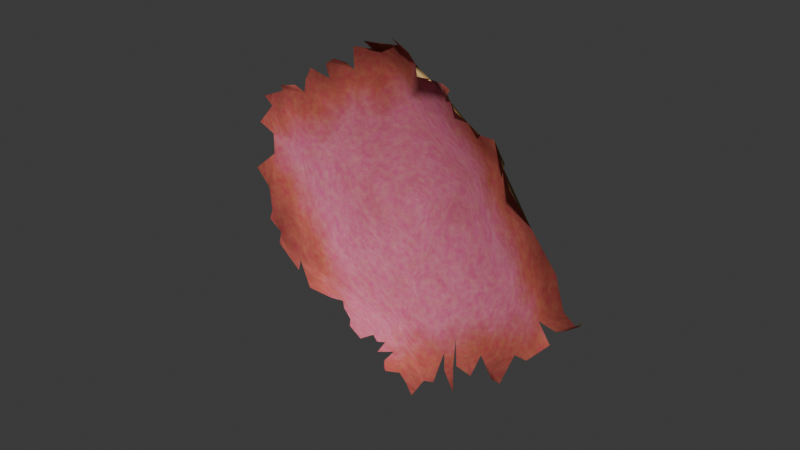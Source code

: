 # Source: 4.blend  (saved by Blender 5.3.31; exported with 4.5.12 LTS)
import bpy
from mathutils import Matrix  # noqa: F401  (used for matrix-valued properties, if any)

bpy.ops.wm.read_factory_settings(use_empty=True)
scene = bpy.context.scene
scene.name = 'Scene'

# ---- collections
col_collection = bpy.data.collections.new('Collection'); scene.collection.children.link(col_collection)

# ---- images (referenced by path relative to the original .blend; pixels are not part of the script)
import os
ASSET_DIR = os.environ.get("B2B_ASSET_DIR", "")  # directory of the original .blend (textures are referenced by path, not embedded)
HERE = os.path.dirname(os.path.abspath(__file__))  # packed textures are extracted next to this script under _unpacked/

def load_image(name, relpath, width, height, colorspace="sRGB"):
    """Load a texture the original file referenced (path relative to the .blend, or extracted next to this script)."""
    p = next((c for c in (os.path.join(HERE, relpath), os.path.join(ASSET_DIR, relpath)) if relpath and os.path.exists(c)), "")
    if p:
        img = bpy.data.images.load(p, check_existing=True)
        img.name = name
    else:  # same state as the original file: an image datablock whose file is absent (Cycles renders it pink)
        img = bpy.data.images.new(name, width, height)
        img.source = "FILE"
        img.filepath = "//" + (relpath or name)
    img.colorspace_settings.name = colorspace
    return img
img_png = load_image('символ_в_книге.png', 'символ_в_книге.png', 1024, 1024, 'sRGB')
img_untitled = load_image('Untitled', 'подсказка_4.png', 1024, 1024, 'sRGB')

# ---- materials (node trees are filled in below, after node groups)
mat_001 = bpy.data.materials.new(' бумага.001')

# ---- material node trees
mat_001.use_nodes = True; mat_001.node_tree.nodes.clear()
_N = mat_001.node_tree.nodes; _L = mat_001.node_tree.links
n0 = _N.new('ShaderNodeTexCoord'); n0.name = 'Texture Coordinate'; n0.location = (-2475, -349)
n1 = _N.new('ShaderNodeOutputMaterial'); n1.name = 'Material Output'; n1.location = (2600, 0)
n2 = _N.new('ShaderNodeBsdfPrincipled'); n2.name = 'Principled BSDF'; n2.location = (2300, 0)
n2.inputs[8].default_value = 0.03
n2.inputs[10].default_value = 0.005
n2.inputs[13].default_value = 0.25
n3 = _N.new('ShaderNodeTexNoise'); n3.name = 'Noise Texture'; n3.location = (-1900, 600)
n3.width = 160
n3.inputs[2].default_value = 2.5
n3.inputs[3].default_value = 6.0
n3.inputs[4].default_value = 0.6
n4 = _N.new('ShaderNodeTexNoise'); n4.name = 'Noise Texture.001'; n4.location = (-1900, 300)
n4.width = 160
n4.inputs[2].default_value = 14.0
n4.inputs[3].default_value = 10.0
n4.inputs[4].default_value = 0.7
n5 = _N.new('ShaderNodeTexNoise'); n5.name = 'Noise Texture.002'; n5.location = (-1900, 0)
n5.width = 160
n5.inputs[2].default_value = 200.0
n5.inputs[3].default_value = 4.0
n5.inputs[4].default_value = 0.7
n6 = _N.new('ShaderNodeValToRGB'); n6.name = 'Color Ramp'; n6.location = (-1500, 600)
while len(n6.color_ramp.elements) > 1: n6.color_ramp.elements.remove(n6.color_ramp.elements[-1])
n6.color_ramp.elements[0].position = 0.35; n6.color_ramp.elements[0].color = (0.86, 0.75, 0.58, 1.0)
_e = n6.color_ramp.elements.new(0.65); _e.color = (0.76, 0.62, 0.43, 1.0)
n7 = _N.new('ShaderNodeMix'); n7.name = 'Mix'; n7.location = (-1200, 400)
n7.data_type = 'RGBA'
n7.blend_type = 'MULTIPLY'
n7.inputs[0].default_value = 0.6
n8 = _N.new('ShaderNodeValToRGB'); n8.name = 'Color Ramp.001'; n8.location = (-1500, 300)
while len(n8.color_ramp.elements) > 1: n8.color_ramp.elements.remove(n8.color_ramp.elements[-1])
n8.color_ramp.elements[0].position = 0.3; n8.color_ramp.elements[0].color = (1.0, 1.0, 1.0, 1.0)
_e = n8.color_ramp.elements.new(0.7); _e.color = (0.82, 0.74, 0.62, 1.0)
n9 = _N.new('ShaderNodeValToRGB'); n9.name = 'Color Ramp.002'; n9.location = (-1500, 0)
while len(n9.color_ramp.elements) > 1: n9.color_ramp.elements.remove(n9.color_ramp.elements[-1])
n9.color_ramp.elements[0].position = 0.4; n9.color_ramp.elements[0].color = (1.0, 1.0, 1.0, 1.0)
_e = n9.color_ramp.elements.new(0.6); _e.color = (0.93, 0.9, 0.85, 1.0)
n10 = _N.new('ShaderNodeMix'); n10.name = 'Mix.001'; n10.location = (-900, 300)
n10.data_type = 'RGBA'
n10.blend_type = 'MULTIPLY'
n10.inputs[0].default_value = 1.0
n11 = _N.new('ShaderNodeTexImage'); n11.name = 'Image Texture'; n11.location = (-1500, -400)
n11.image = img_png
n12 = _N.new('ShaderNodeHueSaturation'); n12.name = 'Hue/Saturation/Value'; n12.location = (-1200, -400)
n12.width = 160
n12.inputs[1].default_value = 0.8
n12.inputs[2].default_value = 0.92
n13 = _N.new('ShaderNodeMix'); n13.name = 'Mix.002'; n13.location = (-700, 0)
n13.data_type = 'RGBA'
n13.blend_type = 'MULTIPLY'
n13.inputs[0].default_value = 1.0
n14 = _N.new('ShaderNodeTexNoise'); n14.name = 'Noise Texture.003'; n14.location = (-1500, -700)
n14.width = 160
n14.inputs[2].default_value = 40.0
n14.inputs[3].default_value = 8.0
n14.inputs[4].default_value = 0.6
n15 = _N.new('ShaderNodeValToRGB'); n15.name = 'Color Ramp.003'; n15.location = (-1200, -700)
while len(n15.color_ramp.elements) > 1: n15.color_ramp.elements.remove(n15.color_ramp.elements[-1])
n15.color_ramp.elements[0].position = 0.3; n15.color_ramp.elements[0].color = (0.7, 0.7, 0.7, 1.0)
_e = n15.color_ramp.elements.new(0.7); _e.color = (1.0, 1.0, 1.0, 1.0)
n16 = _N.new('ShaderNodeMix'); n16.name = 'Mix.003'; n16.location = (-319, 336)
n16.data_type = 'RGBA'
n17 = _N.new('ShaderNodeMix'); n17.name = 'Mix.004'; n17.location = (-400, -350)
n17.data_type = 'RGBA'
n17.inputs[0].default_value = 0.1
n18 = _N.new('ShaderNodeVectorMath'); n18.name = 'Vector Math'; n18.location = (-1900, -1000)
n18.operation = 'SUBTRACT'
n18.inputs[1].default_value = (0.5, 0.5, 0.5)
n19 = _N.new('ShaderNodeVectorMath'); n19.name = 'Vector Math.001'; n19.location = (-1700, -1000)
n19.operation = 'ABSOLUTE'
n20 = _N.new('ShaderNodeSeparateXYZ'); n20.name = 'Separate XYZ'; n20.location = (-1500, -1000)
n21 = _N.new('ShaderNodeMath'); n21.name = 'Math'; n21.location = (-1300, -1000)
n21.operation = 'MAXIMUM'
n22 = _N.new('ShaderNodeTexNoise'); n22.name = 'Noise Texture.004'; n22.location = (-1900, -1300)
n22.width = 160
n22.inputs[2].default_value = 7.0
n22.inputs[3].default_value = 12.0
n22.inputs[4].default_value = 0.65
n22.inputs[8].default_value = 0.4
n23 = _N.new('ShaderNodeMath'); n23.name = 'Math.001'; n23.location = (-1500, -1300)
n23.operation = 'MULTIPLY'
n23.inputs[1].default_value = 0.18
n24 = _N.new('ShaderNodeMath'); n24.name = 'Math.002'; n24.location = (-1100, -1050)
n25 = _N.new('ShaderNodeValToRGB'); n25.name = 'Color Ramp.004'; n25.location = (-800, -1050)
while len(n25.color_ramp.elements) > 1: n25.color_ramp.elements.remove(n25.color_ramp.elements[-1])
n25.color_ramp.elements[0].position = 0.3936; n25.color_ramp.elements[0].color = (1.0, 0.9393, 0.6854, 1.0)
_e = n25.color_ramp.elements.new(0.4818); _e.color = (0.78, 0.6185, 0.219, 1.0)
_e = n25.color_ramp.elements.new(0.6336); _e.color = (0.18, 0.1, 0.05, 1.0)
n26 = _N.new('ShaderNodeMix'); n26.name = 'Mix.005'; n26.location = (1500, 200)
n26.data_type = 'RGBA'
n26.blend_type = 'MULTIPLY'
n26.inputs[0].default_value = 1.0
n27 = _N.new('ShaderNodeMix'); n27.name = 'Mix.006'; n27.location = (1500, -200)
n27.data_type = 'RGBA'
n27.blend_type = 'MULTIPLY'
n27.inputs[0].default_value = 1.0
n28 = _N.new('ShaderNodeNewGeometry'); n28.name = 'Geometry'; n28.location = (1500, -600)
n29 = _N.new('ShaderNodeMix'); n29.name = 'Mix.007'; n29.location = (1900, 0)
n29.data_type = 'RGBA'
n30 = _N.new('ShaderNodeTexNoise'); n30.name = 'Noise Texture.005'; n30.location = (1000, -900)
n30.width = 160
n30.inputs[2].default_value = 60.0
n30.inputs[3].default_value = 8.0
n30.inputs[4].default_value = 0.7
n30.inputs[8].default_value = 0.5
n31 = _N.new('ShaderNodeBump'); n31.name = 'Bump'; n31.location = (1500, -900)
n31.inputs[0].default_value = 0.12
n32 = _N.new('ShaderNodeTexNoise'); n32.name = 'Noise Texture.006'; n32.location = (1000, -1200)
n32.width = 160
n32.inputs[2].default_value = 400.0
n32.inputs[3].default_value = 4.0
n32.inputs[4].default_value = 0.8
n33 = _N.new('ShaderNodeBump'); n33.name = 'Bump.001'; n33.location = (1900, -900)
n33.inputs[0].default_value = 0.08
n34 = _N.new('ShaderNodeValToRGB'); n34.name = 'Color Ramp.005'; n34.location = (1500, -1300)
while len(n34.color_ramp.elements) > 1: n34.color_ramp.elements.remove(n34.color_ramp.elements[-1])
n34.color_ramp.elements[0].position = 0.3; n34.color_ramp.elements[0].color = (0.72, 0.72, 0.72, 1.0)
_e = n34.color_ramp.elements.new(0.7); _e.color = (0.95, 0.95, 0.95, 1.0)
n35 = _N.new('ShaderNodeTexImage'); n35.name = 'Image Texture.001'; n35.location = (-996, -1379)
n35.image = img_untitled
_L.new(n2.outputs[0], n1.inputs[0])
_L.new(n0.outputs[0], n3.inputs[0])
_L.new(n0.outputs[0], n4.inputs[0])
_L.new(n0.outputs[0], n5.inputs[0])
_L.new(n3.outputs[0], n6.inputs[0])
_L.new(n4.outputs[0], n8.inputs[0])
_L.new(n8.outputs[0], n7.inputs[7])
_L.new(n6.outputs[0], n7.inputs[6])
_L.new(n5.outputs[0], n9.inputs[0])
_L.new(n7.outputs[2], n10.inputs[6])
_L.new(n9.outputs[0], n10.inputs[7])
_L.new(n0.outputs[2], n11.inputs[0])
_L.new(n11.outputs[0], n12.inputs[4])
_L.new(n10.outputs[2], n13.inputs[6])
_L.new(n12.outputs[0], n13.inputs[7])
_L.new(n0.outputs[0], n14.inputs[0])
_L.new(n14.outputs[0], n15.inputs[0])
_L.new(n10.outputs[2], n16.inputs[6])
_L.new(n13.outputs[2], n16.inputs[7])
_L.new(n15.outputs[0], n16.inputs[0])
_L.new(n10.outputs[2], n17.inputs[6])
_L.new(n13.outputs[2], n17.inputs[7])
_L.new(n0.outputs[0], n18.inputs[0])
_L.new(n18.outputs[0], n19.inputs[0])
_L.new(n19.outputs[0], n20.inputs[0])
_L.new(n20.outputs[0], n21.inputs[0])
_L.new(n20.outputs[1], n21.inputs[1])
_L.new(n0.outputs[0], n22.inputs[0])
_L.new(n22.outputs[0], n23.inputs[0])
_L.new(n21.outputs[0], n24.inputs[0])
_L.new(n23.outputs[0], n24.inputs[1])
_L.new(n24.outputs[0], n25.inputs[0])
_L.new(n16.outputs[2], n26.inputs[6])
_L.new(n25.outputs[0], n26.inputs[7])
_L.new(n17.outputs[2], n27.inputs[6])
_L.new(n25.outputs[0], n27.inputs[7])
_L.new(n26.outputs[2], n29.inputs[6])
_L.new(n27.outputs[2], n29.inputs[7])
_L.new(n28.outputs[6], n29.inputs[0])
_L.new(n29.outputs[2], n2.inputs[0])
_L.new(n0.outputs[0], n30.inputs[0])
_L.new(n30.outputs[0], n31.inputs[3])
_L.new(n0.outputs[0], n32.inputs[0])
_L.new(n32.outputs[0], n33.inputs[3])
_L.new(n31.outputs[0], n33.inputs[4])
_L.new(n33.outputs[0], n2.inputs[5])
_L.new(n4.outputs[0], n34.inputs[0])
_L.new(n34.outputs[0], n2.inputs[2])
n1.is_active_output = True

# ---- world
world_world = bpy.data.worlds.new('World'); scene.world = world_world
world_world.use_nodes = True; world_world.node_tree.nodes.clear()
_N = world_world.node_tree.nodes; _L = world_world.node_tree.links
n0 = _N.new('ShaderNodeOutputWorld'); n0.name = 'World Output'; n0.location = (200, 100)
n1 = _N.new('ShaderNodeBackground'); n1.name = 'Background'; n1.location = (-200, 100)
n1.inputs[0].default_value = (0.05088, 0.05088, 0.05088, 1.0)
_L.new(n1.outputs[0], n0.inputs[0])
n0.is_active_output = True
world_world.color = (0.05088, 0.05088, 0.05088)
world_world.sun_shadow_jitter_overblur = 0.0

# ---- meshes
me_plane_003 = bpy.data.meshes.new('Plane.003')
me_plane_003.from_pydata([(-0.9351, -0.3773, 0.001885), (-0.926, 0.1285, 0.04046), (0.8191, 0.9582, -0.01976), (-3.147e-09, 0.9964, 0.1844), (-0.971, -0.06716, 0.001235), (0.5, 0.9982, 0.09099), (-0.8858, -0.08686, -0.0004714), (0.2456, 0.9159, 0.03901), (-0.8751, 0.125, 2.772e-17), (0.7105, 0.9501, 0.08765), (0.7825, 0.04061, -0.02092), (0.9126, 0.4958, 0.0649), (1.034, -0.3107, 0.1634), (0.7412, 0.7488, 0.06426), (1.085, -0.07331, 0.06231), (0.9025, 0.2041, 0.009836), (-0.9484, -0.5876, 0.07121), (-0.9768, 0.04766, 0.0401), (-0.9335, -0.5, 1.476e-17), (-0.9499, 0.5484, 0.08075), (-0.9931, 0.2256, 0.03871), (-0.9383, -0.2737, 0.001471), (-0.987, -0.1974, 0.0005281), (0.1386, -0.9454, 0.06619), (-0.2733, -0.9964, 0.03258), (-0.8736, -0.3277, -0.0002946), (-0.9931, 0.3498, 0.07933), (-0.9391, 0.3125, 1.352e-17), (-0.9407, 0.4595, 0.08024), (-0.8985, 0.5054, 0.007912), (-0.9659, -0.4528, 0.03888), (-0.8772, -0.6026, 0.03234), (-0.8152, -0.6811, 0.1027), (-0.5629, -0.9376, 0.05575), (0.6317, -0.5506, 0.1525), (0.8221, -0.4169, 0.1834), (0.4403, -0.6619, 0.08394), (0.9715, -0.3531, 0.1241), (0.5429, -0.6148, 0.137), (0.7882, -0.4453, 0.0372), (0.2501, -0.8204, 0.1411), (0.7194, -0.4841, 0.03705), (0.7395, -0.4752, 0.1336), (0.6898, -0.4944, 0.08782), (0.51, -0.6141, 0.112), (0.9953, -0.2819, 0.04978), (0.8959, -0.3729, 0.1243), (0.6457, -0.5139, 0.07649), (0.3953, -0.6527, 0.07698), (0.08503, -0.9293, 0.03397), (-0.125, -1.001, 0.0325), (-0.06226, -1.008, 0.07436), (-0.2328, -0.9971, 0.07458), (-0.5165, 0.7276, 0.0402), (-0.7045, 0.5758, 0.03969), (-0.2519, 0.9083, 0.04128), (-0.8364, 0.6391, 0.1012), (-0.3131, 0.8568, 0.08398), (-0.6166, 0.7276, 0.04141), (-0.1196, 0.8926, 0.03977), (-0.1033, 0.9724, 0.1396), (-0.299, 0.833, 0.04043), (-0.1178, 0.9122, 0.04045), (-0.4618, 0.7754, 0.09067), (-0.3798, 0.7856, 0.04042), (-0.5524, 0.7537, 0.08648), (-0.6667, 0.654, 0.04059), (-0.7683, 0.601, 0.04078), (-0.6649, 0.6374, 0.03997), (-0.5763, 0.794, 0.08907), (0.8932, 0.7401, 0.04252), (1.039, 0.3768, 0.1359), (1.013, -0.2114, 0.04993), (1.005, 0.1012, 0.04996), (0.9398, 0.5941, 0.1006), (1.037, 0.2552, 0.05778), (0.9323, 0.0238, 0.04967), (0.8611, -0.09053, -0.01359), (0.9528, -0.04391, 0.01229), (0.9607, -0.1208, 0.01353), (-0.6009, 0.3485, -0.05167), (0.4749, 0.4525, -0.05215), (0.6348, -0.3241, -0.04967), (-0.5968, -0.5673, -0.01866), (-0.06755, 0.4376, -0.1237), (0.01505, -0.5303, -0.07735), (-0.02808, -0.001998, -0.1715), (0.8561, -0.4377, 0.1667), (0.8037, -0.4603, 0.1192), (0.8233, 0.9618, 0.02286), (0.8386, 0.8611, 0.01117), (0.8027, 0.9605, 0.05534), (0.8257, 0.8095, 0.0378), (-0.1018, 0.7367, -0.01756), (-0.719, -0.7124, 0.01614), (-0.6034, -0.7788, 0.01422), (-0.4201, -0.9507, 0.01709), (0.355, -0.718, 0.09801)], [], [(61, 64, 80), (10, 15, 81), (80, 67, 29), (90, 2, 89), (49, 40, 97, 48), (86, 80, 83, 85), (41, 39, 82), (6, 25, 83), (95, 83, 94), (68, 66, 58), (66, 80, 53), (58, 66, 53), (84, 81, 93), (81, 5, 7), (7, 3, 59), (81, 7, 59), (65, 69, 58), (64, 63, 53), (53, 65, 58), (59, 61, 93), (62, 60, 55), (59, 62, 55), (61, 59, 55), (61, 57, 64), (64, 53, 80), (71, 11, 15), (11, 81, 15), (81, 82, 10), (82, 45, 77), (77, 79, 78), (79, 14, 78), (45, 72, 77), (75, 71, 15), (76, 73, 15), (82, 77, 10), (10, 76, 15), (77, 78, 10), (26, 27, 29), (27, 80, 29), (80, 66, 67), (66, 54, 67), (67, 56, 29), (56, 19, 29), (28, 26, 29), (9, 5, 13), (5, 81, 13), (81, 11, 13), (11, 74, 13), (74, 70, 13), (85, 83, 49), (24, 52, 50), (34, 47, 38), (38, 47, 82, 48, 36, 44), (83, 24, 50), (50, 51, 23), (50, 23, 49), (82, 49, 48), (83, 50, 49), (86, 84, 80), (12, 45, 37), (45, 82, 46), (37, 45, 46), (47, 43, 41), (41, 42, 39), (88, 35, 87), (39, 46, 82), (82, 47, 41), (16, 31, 18), (31, 83, 25), (18, 31, 25), (83, 80, 6), (80, 27, 8), (27, 20, 8), (8, 1, 17), (17, 4, 8), (4, 6, 8), (6, 22, 21), (25, 0, 30), (6, 21, 25), (80, 8, 6), (25, 30, 18), (82, 86, 85), (82, 81, 84, 86), (39, 88, 87, 46), (92, 90, 89, 91), (13, 92, 91, 9), (82, 85, 49), (80, 84, 93, 61), (81, 59, 93), (83, 31, 32, 94), (83, 95, 33, 96, 24)])
me_plane_003.polygons.foreach_set('use_smooth', [True] * 91)
_uv = me_plane_003.uv_layers.new(name='UVMap')
_uv.uv.foreach_set('vector', [0.7152, 0.8016, 0.6805, 0.8234, 0.4703, 0.8123, 0.6479, 0.1816, 0.7344, 0.1707, 0.7362, 0.4005, 0.4703, 0.8123, 0.5297, 0.9384, 0.4664, 0.969, 0.9657, 0.3473, 0.9975, 0.3773, 1.0, 0.3766, 0.1397, 0.2418, 0.2159, 0.2005, 0.2759, 0.1813, 0.3086, 0.1798, 0.4598, 0.4994, 0.4703, 0.8123, 0.1303, 0.6007, 0.2728, 0.3612, 0.4395, 0.08714, 0.4685, 0.06816, 0.4806, 0.1577, 0.2484, 0.828, 0.1612, 0.7678, 0.1303, 0.6007, 0.05031, 0.555, 0.1303, 0.6007, 0.05065, 0.6171, 0.5651, 0.9048, 0.5709, 0.9094, 0.6089, 0.906, 0.5709, 0.9094, 0.4703, 0.8123, 0.6301, 0.8654, 0.6089, 0.906, 0.5709, 0.9094, 0.6301, 0.8654, 0.6156, 0.6164, 0.7362, 0.4005, 0.7206, 0.6993, 0.7362, 0.4005, 0.9458, 0.5162, 0.8611, 0.6001, 0.8611, 0.6001, 0.8403, 0.7186, 0.7753, 0.7426, 0.7362, 0.4005, 0.8611, 0.6001, 0.7753, 0.7426, 0.6325, 0.8862, 0.6425, 0.9051, 0.6089, 0.906, 0.6805, 0.8234, 0.6598, 0.8545, 0.6301, 0.8654, 0.6301, 0.8654, 0.6325, 0.8862, 0.6089, 0.906, 0.7753, 0.7426, 0.7152, 0.8016, 0.7206, 0.6993, 0.783, 0.7463, 0.8092, 0.7547, 0.7533, 0.7998, 0.7753, 0.7426, 0.783, 0.7463, 0.7533, 0.7998, 0.7152, 0.8016, 0.7753, 0.7426, 0.7533, 0.7998, 0.7152, 0.8016, 0.7214, 0.8129, 0.6805, 0.8234, 0.6805, 0.8234, 0.6301, 0.8654, 0.4703, 0.8123, 0.8284, 0.1557, 0.8456, 0.2338, 0.7344, 0.1707, 0.8456, 0.2338, 0.7362, 0.4005, 0.7344, 0.1707, 0.7362, 0.4005, 0.4806, 0.1577, 0.6479, 0.1816, 0.4806, 0.1577, 0.5732, 0.02184, 0.6157, 0.1198, 0.6157, 0.1198, 0.6256, 0.07266, 0.6526, 0.09347, 0.6256, 0.07266, 0.67, 0.03331, 0.6526, 0.09347, 0.5732, 0.02184, 0.6032, 0.03078, 0.6157, 0.1198, 0.7821, 0.1283, 0.8284, 0.1557, 0.7344, 0.1707, 0.6738, 0.1175, 0.7179, 0.106, 0.7344, 0.1707, 0.4806, 0.1577, 0.6157, 0.1198, 0.6479, 0.1816, 0.6479, 0.1816, 0.6738, 0.1175, 0.7344, 0.1707, 0.6157, 0.1198, 0.6526, 0.09347, 0.6479, 0.1816, 0.389, 0.9719, 0.3859, 0.9412, 0.4664, 0.969, 0.3859, 0.9412, 0.4703, 0.8123, 0.4664, 0.969, 0.4703, 0.8123, 0.5709, 0.9094, 0.5297, 0.9384, 0.5709, 0.9094, 0.5338, 0.9067, 0.5297, 0.9384, 0.5297, 0.9384, 0.53, 0.9749, 0.4664, 0.969, 0.53, 0.9749, 0.4721, 1.0, 0.4664, 0.969, 0.4409, 0.9759, 0.389, 0.9719, 0.4664, 0.969, 0.9723, 0.4199, 0.9458, 0.5162, 0.9036, 0.3612, 0.9458, 0.5162, 0.7362, 0.4005, 0.9036, 0.3612, 0.7362, 0.4005, 0.8456, 0.2338, 0.9036, 0.3612, 0.8456, 0.2338, 0.8882, 0.2455, 0.9036, 0.3612, 0.8882, 0.2455, 0.9323, 0.2975, 0.9036, 0.3612, 0.2728, 0.3612, 0.1303, 0.6007, 0.1397, 0.2418, 0.03906, 0.3715, 0.04763, 0.3552, 0.06878, 0.3105, 0.3971, 0.1079, 0.4132, 0.1103, 0.3543, 0.1291, 0.3543, 0.1291, 0.4132, 0.1103, 0.4806, 0.1577, 0.3086, 0.1798, 0.3147, 0.1595, 0.3474, 0.1424, 0.1303, 0.6007, 0.03906, 0.3715, 0.06878, 0.3105, 0.06878, 0.3105, 0.07953, 0.2836, 0.1453, 0.2166, 0.06878, 0.3105, 0.1453, 0.2166, 0.1397, 0.2418, 0.4806, 0.1577, 0.1397, 0.2418, 0.3086, 0.1798, 0.1303, 0.6007, 0.06878, 0.3105, 0.1397, 0.2418, 0.4598, 0.4994, 0.6156, 0.6164, 0.4703, 0.8123, 0.5715, 0.0, 0.5732, 0.02184, 0.5422, 0.0155, 0.5732, 0.02184, 0.4806, 0.1577, 0.5188, 0.04155, 0.5422, 0.0155, 0.5732, 0.02184, 0.5188, 0.04155, 0.4132, 0.1103, 0.4298, 0.09698, 0.4395, 0.08714, 0.4395, 0.08714, 0.4478, 0.08146, 0.4685, 0.06816, 0.4668, 0.05884, 0.4873, 0.0616, 0.4866, 0.04299, 0.4685, 0.06816, 0.5188, 0.04155, 0.4806, 0.1577, 0.4806, 0.1577, 0.4132, 0.1103, 0.4395, 0.08714, 0.04911, 0.7388, 0.05829, 0.7064, 0.08437, 0.7526, 0.05829, 0.7064, 0.1303, 0.6007, 0.1612, 0.7678, 0.08437, 0.7526, 0.05829, 0.7064, 0.1612, 0.7678, 0.1303, 0.6007, 0.4703, 0.8123, 0.2484, 0.828, 0.4703, 0.8123, 0.3859, 0.9412, 0.3295, 0.8723, 0.3859, 0.9412, 0.3424, 0.9432, 0.3295, 0.8723, 0.3295, 0.8723, 0.3204, 0.8938, 0.2796, 0.8958, 0.2796, 0.8958, 0.2377, 0.867, 0.3295, 0.8723, 0.2377, 0.867, 0.2484, 0.828, 0.3295, 0.8723, 0.2484, 0.828, 0.1858, 0.8436, 0.1677, 0.8064, 0.1612, 0.7678, 0.1297, 0.7813, 0.09539, 0.7767, 0.2484, 0.828, 0.1677, 0.8064, 0.1612, 0.7678, 0.4703, 0.8123, 0.3295, 0.8723, 0.2484, 0.828, 0.1612, 0.7678, 0.09539, 0.7767, 0.08437, 0.7526, 0.4806, 0.1577, 0.4598, 0.4994, 0.2728, 0.3612, 0.4806, 0.1577, 0.7362, 0.4005, 0.6156, 0.6164, 0.4598, 0.4994, 0.4685, 0.06816, 0.4668, 0.05884, 0.4866, 0.04299, 0.5188, 0.04155, 0.9439, 0.3408, 0.9657, 0.3473, 1.0, 0.3766, 0.9954, 0.3848, 0.9036, 0.3612, 0.9439, 0.3408, 0.9954, 0.3848, 0.9723, 0.4199, 0.4806, 0.1577, 0.2728, 0.3612, 0.1397, 0.2418, 0.4703, 0.8123, 0.6156, 0.6164, 0.7206, 0.6993, 0.7152, 0.8016, 0.7362, 0.4005, 0.7753, 0.7426, 0.7206, 0.6993, 0.1303, 0.6007, 0.05829, 0.7064, 0.04263, 0.6636, 0.05065, 0.6171, 0.1303, 0.6007, 0.05031, 0.555, 0.0, 0.5024, 0.02499, 0.4414, 0.03906, 0.3715])
me_plane_003.materials.append(mat_001)
me_plane_003.update()

# ---- objects
ob_plane_003 = bpy.data.objects.new('Plane.003', me_plane_003)

# ---- transforms, parenting, visibility, modifiers, constraints
ob_plane_003.location = (0.2739, -0.101, 0.4197)
ob_plane_003.rotation_euler = (1.551, 1.055, 2.371e-07)
ob_plane_003.scale = (1.253, 1.253, 1.253)

# ---- collection membership
col_collection.objects.link(ob_plane_003)

# ---- scene / render settings (as saved in the file)
scene.frame_start = 1; scene.frame_end = 250; scene.frame_set(1)
scene.render.engine = 'CYCLES'
scene.render.bake_bias = 0.0
scene.render.bake_samples = 0
scene.render.compositor_device = 'GPU'
scene.cycles.bake_type = 'DIFFUSE'
scene.eevee.use_volume_custom_range = False
scene.eevee.fast_gi_thickness_near = 0.1
scene.eevee.fast_gi_thickness_far = 0.0
scene.eevee.ray_tracing_options.screen_trace_thickness = 0.1
bpy.context.view_layer.update()

# ---- added for rendering (the .blend has no active camera and no usable light): camera, sun
cam_auto = bpy.data.cameras.new('AutoCamera')
cam_auto.lens = 50.0
cam_auto.sensor_width = 36.0
cam_auto.clip_end = 1000.0
ob_auto_camera = bpy.data.objects.new('AutoCamera', cam_auto)
scene.collection.objects.link(ob_auto_camera)
ob_auto_camera.location = (4.88973, -5.62032, 4.04059)
ob_auto_camera.rotation_euler = (1.09748, -7.21219e-08, 0.694738)
scene.camera = ob_auto_camera
light_auto_sun = bpy.data.lights.new('AutoSun', 'SUN')
light_auto_sun.energy = 3.0
light_auto_sun.angle = 0.0523599
ob_auto_sun = bpy.data.objects.new('AutoSun', light_auto_sun)
scene.collection.objects.link(ob_auto_sun)
ob_auto_sun.rotation_euler = (0.872665, 0.174533, 0.523599)
bpy.context.view_layer.update()
